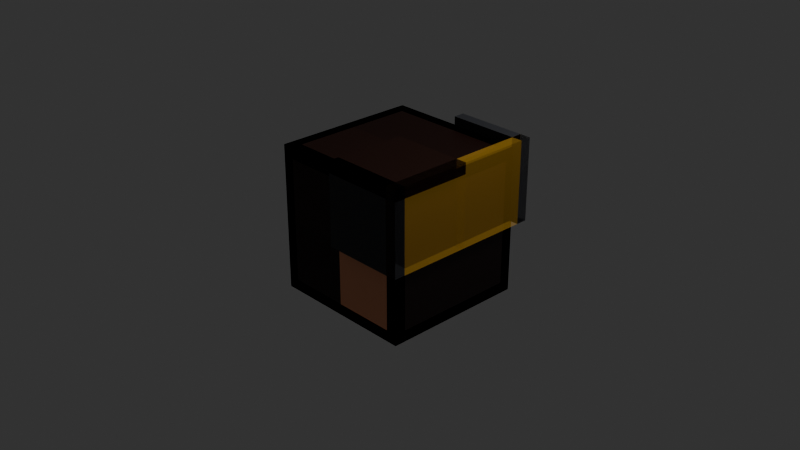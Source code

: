 # Source: Alpha_Selector.blend  (saved by Blender 4.3.32; exported with 4.5.12 LTS)
import bpy
from mathutils import Matrix  # noqa: F401  (used for matrix-valued properties, if any)

bpy.ops.wm.read_factory_settings(use_empty=True)
scene = bpy.context.scene
scene.name = 'Scene'

# ---- collections
col_collection = bpy.data.collections.new('Collection'); scene.collection.children.link(col_collection)

# ---- images (referenced by path relative to the original .blend; pixels are not part of the script)
import os
ASSET_DIR = os.environ.get("B2B_ASSET_DIR", "")  # directory of the original .blend (textures are referenced by path, not embedded)
HERE = os.path.dirname(os.path.abspath(__file__))  # packed textures are extracted next to this script under _unpacked/

def load_image(name, relpath, width, height, colorspace="sRGB"):
    """Load a texture the original file referenced (path relative to the .blend, or extracted next to this script)."""
    p = next((c for c in (os.path.join(HERE, relpath), os.path.join(ASSET_DIR, relpath)) if relpath and os.path.exists(c)), "")
    if p:
        img = bpy.data.images.load(p, check_existing=True)
        img.name = name
    else:  # same state as the original file: an image datablock whose file is absent (Cycles renders it pink)
        img = bpy.data.images.new(name, width, height)
        img.source = "FILE"
        img.filepath = "//" + (relpath or name)
    img.colorspace_settings.name = colorspace
    return img
img_test_skin = load_image('test_skin', '_unpacked/848509523cfa6a1d.d7a3b55c.png', 64, 64, 'sRGB')

# ---- materials (node trees are filled in below, after node groups)
mat_skin = bpy.data.materials.new('skin')

# ---- node groups
ng_extrude_uv_fixer = bpy.data.node_groups.new('Extrude UV Fixer', 'ShaderNodeTree')
_s = ng_extrude_uv_fixer.interface.new_socket(name='Result', in_out='OUTPUT', socket_type='NodeSocketVector')
_s = ng_extrude_uv_fixer.interface.new_socket(name='Vector', in_out='INPUT', socket_type='NodeSocketVector')
_s.hide_value = True
_N = ng_extrude_uv_fixer.nodes; _L = ng_extrude_uv_fixer.links
n0 = _N.new('NodeGroupOutput'); n0.name = 'Group Output'; n0.location = (600, -14)
n1 = _N.new('NodeGroupInput'); n1.name = 'Group Input'; n1.location = (-444, 0)
n2 = _N.new('ShaderNodeAttribute'); n2.name = 'Attribute'; n2.location = (11, -49)
n2.attribute_name = 'UVFix'
n3 = _N.new('ShaderNodeAttribute'); n3.name = 'Attribute.001'; n3.location = (-428, 195)
n3.attribute_name = 'testi'
n4 = _N.new('ShaderNodeMix'); n4.name = 'Mix'; n4.location = (395, -13)
n4.data_type = 'VECTOR'
n5 = _N.new('ShaderNodeInvert'); n5.name = 'Invert Color'; n5.location = (8, 68)
n6 = _N.new('ShaderNodeMix'); n6.name = 'Mix.001'; n6.location = (16, -234)
n6.data_type = 'VECTOR'
n7 = _N.new('ShaderNodeTexCoord'); n7.name = 'Texture Coordinate'; n7.location = (-214, -381)
n8 = _N.new('ShaderNodeMath'); n8.name = 'Math.033'; n8.location = (-212, -204)
n8.operation = 'COMPARE'
n8.inputs[1].default_value = 0.0
n8.inputs[2].default_value = 0.0
_L.new(n3.outputs[2], n5.inputs[1])
_L.new(n5.outputs[0], n4.inputs[0])
_L.new(n4.outputs[1], n0.inputs[0])
_L.new(n6.outputs[1], n4.inputs[5])
_L.new(n2.outputs[1], n4.inputs[4])
_L.new(n7.outputs[2], n6.inputs[5])
_L.new(n8.outputs[0], n6.inputs[0])
_L.new(n1.outputs[0], n6.inputs[4])
_L.new(n1.outputs[0], n8.inputs[0])
n0.is_active_output = True
ng_gn_alpha_detect = bpy.data.node_groups.new('GN_Alpha Detect', 'GeometryNodeTree')
_s = ng_gn_alpha_detect.interface.new_socket(name='Boolean', in_out='OUTPUT', socket_type='NodeSocketBool')
_s = ng_gn_alpha_detect.interface.new_socket(name='Image', in_out='INPUT', socket_type='NodeSocketImage')
_s = ng_gn_alpha_detect.interface.new_socket(name='Name', in_out='INPUT', socket_type='NodeSocketString')
_s.default_value = 'UVMap'
_s = ng_gn_alpha_detect.interface.new_socket(name='Switch', in_out='INPUT', socket_type='NodeSocketBool')
_s = ng_gn_alpha_detect.interface.new_socket(name='Custom?', in_out='INPUT', socket_type='NodeSocketBool')
_s = ng_gn_alpha_detect.interface.new_socket(name='Custom', in_out='INPUT', socket_type='NodeSocketVector')
_N = ng_gn_alpha_detect.nodes; _L = ng_gn_alpha_detect.links
n0 = _N.new('NodeGroupOutput'); n0.name = 'Group Output'; n0.location = (629, 92)
n1 = _N.new('NodeGroupInput'); n1.name = 'Group Input'; n1.location = (30, -163)
n2 = _N.new('GeometryNodeImageTexture'); n2.name = 'Изображение-текстура'; n2.location = (1332, -67)
n2.width = 235
n2.interpolation = 'Closest'
n3 = _N.new('FunctionNodeBooleanMath'); n3.name = 'Boolean Math'; n3.location = (1626, -115)
n3.operation = 'NOT'
n4 = _N.new('NodeReroute'); n4.name = 'Reroute.016'; n4.location = (1292, -291)
n4.width = 16
n4.socket_idname = 'NodeSocketInt'
n5 = _N.new('GeometryNodeInputNamedAttribute'); n5.name = 'Named Attribute'; n5.location = (879, -47)
n5.data_type = 'FLOAT_VECTOR'
n6 = _N.new('GeometryNodeSwitch'); n6.name = 'Switch'; n6.location = (1270, -306)
n6.input_type = 'INT'
n6.inputs[1].default_value = 0
n7 = _N.new('NodeReroute'); n7.name = 'Reroute.015'; n7.location = (1411, -293)
n7.width = 16
n7.socket_idname = 'NodeSocketInt'
n8 = _N.new('NodeFrame'); n8.name = 'Frame.002'; n8.location = (-1210, 205)
n8.label = 'Alpha Selector'
n8.width = 1796
n9 = _N.new('GeometryNodeInputSceneTime'); n9.name = 'Scene Time.001'; n9.location = (466, -567)
n10 = _N.new('ShaderNodeMath'); n10.name = 'Math'; n10.location = (640, -511)
n10.operation = 'MODULO'
n11 = _N.new('GeometryNodeSwitch'); n11.name = 'Switch.001'; n11.location = (1079, -434)
n11.input_type = 'INT'
n12 = _N.new('ShaderNodeMath'); n12.name = 'Math.001'; n12.location = (858, -481)
n12.operation = 'COMPARE'
n12.inputs[1].default_value = 0.0
n13 = _N.new('GeometryNodeSwitch'); n13.name = 'Switch.002'; n13.location = (1091, -40)
n13.input_type = 'VECTOR'
n14 = _N.new('NodeReroute'); n14.name = 'Reroute'; n14.location = (1292, -242)
n14.width = 16
n14.socket_idname = 'NodeSocketInt'
n15 = _N.new('GeometryNodeImageInfo'); n15.name = 'Image Info'; n15.location = (282, -351)
n16 = _N.new('NodeReroute'); n16.name = 'Reroute.001'; n16.location = (990, -457)
n16.width = 16
n16.socket_idname = 'NodeSocketInt'
n17 = _N.new('FunctionNodeBooleanMath'); n17.name = 'Boolean Math.001'; n17.location = (1035, -283)
n17.operation = 'OR'
n18 = _N.new('ShaderNodeMath'); n18.name = 'Math.002'; n18.location = (852, -379)
n18.hide = True
n18.operation = 'GREATER_THAN'
n18.inputs[1].default_value = 0.0
n1.parent = n8
n2.parent = n8
n3.parent = n8
n4.parent = n8
n5.parent = n8
n6.parent = n8
n7.parent = n8
n9.parent = n8
n10.parent = n8
n11.parent = n8
n12.parent = n8
n13.parent = n8
n14.parent = n8
n15.parent = n8
n16.parent = n8
n17.parent = n8
n18.parent = n8
_L.new(n7.outputs[0], n4.inputs[0])
_L.new(n14.outputs[0], n2.inputs[2])
_L.new(n2.outputs[1], n3.inputs[0])
_L.new(n6.outputs[0], n7.inputs[0])
_L.new(n1.outputs[0], n2.inputs[0])
_L.new(n17.outputs[0], n6.inputs[0])
_L.new(n1.outputs[1], n5.inputs[0])
_L.new(n3.outputs[0], n0.inputs[0])
_L.new(n9.outputs[1], n10.inputs[0])
_L.new(n10.outputs[0], n11.inputs[1])
_L.new(n12.outputs[0], n11.inputs[0])
_L.new(n10.outputs[0], n12.inputs[0])
_L.new(n11.outputs[0], n6.inputs[2])
_L.new(n5.outputs[0], n13.inputs[1])
_L.new(n1.outputs[3], n13.inputs[0])
_L.new(n1.outputs[4], n13.inputs[2])
_L.new(n4.outputs[0], n14.inputs[0])
_L.new(n13.outputs[0], n2.inputs[1])
_L.new(n1.outputs[0], n15.inputs[0])
_L.new(n16.outputs[0], n11.inputs[2])
_L.new(n15.outputs[3], n10.inputs[1])
_L.new(n15.outputs[3], n16.inputs[0])
_L.new(n1.outputs[2], n17.inputs[0])
_L.new(n18.outputs[0], n17.inputs[1])
_L.new(n15.outputs[3], n18.inputs[0])
n0.is_active_output = True
ng_gn_detectres = bpy.data.node_groups.new('GN_DetectRes', 'GeometryNodeTree')
_s = ng_gn_detectres.interface.new_socket(name='Geometry', in_out='OUTPUT', socket_type='NodeSocketGeometry')
_s = ng_gn_detectres.interface.new_socket(name='Geometry', in_out='INPUT', socket_type='NodeSocketGeometry')
_s = ng_gn_detectres.interface.new_socket(name='Image', in_out='INPUT', socket_type='NodeSocketImage')
_s.default_value = None
ng_gn_detectres.is_modifier = True
_N = ng_gn_detectres.nodes; _L = ng_gn_detectres.links
n0 = _N.new('NodeGroupInput'); n0.name = 'Group Input'; n0.location = (184, 73)
n1 = _N.new('NodeGroupOutput'); n1.name = 'Group Output'; n1.location = (989, 13)
n2 = _N.new('GeometryNodeImageInfo'); n2.name = 'Image Info'; n2.location = (-1181, -111)
n3 = _N.new('FunctionNodeCompare'); n3.name = 'Compare'; n3.location = (-414, -193)
n3.operation = 'EQUAL'
n3.data_type = 'INT'
n3.inputs[3].default_value = 8
n4 = _N.new('FunctionNodeCompare'); n4.name = 'Compare.001'; n4.location = (-425, -407)
n4.operation = 'EQUAL'
n4.data_type = 'INT'
n4.inputs[3].default_value = 16
n5 = _N.new('GeometryNodeSubdivideMesh'); n5.name = 'Subdivide Mesh.001'; n5.location = (513, 94)
n6 = _N.new('GeometryNodeSwitch'); n6.name = 'Switch'; n6.location = (-98, -187)
n6.input_type = 'INT'
n6.inputs[1].default_value = 0
n6.inputs[2].default_value = 3
n7 = _N.new('GeometryNodeSwitch'); n7.name = 'Switch.001'; n7.location = (-93, -336)
n7.input_type = 'INT'
n7.inputs[2].default_value = 4
n8 = _N.new('GeometryNodeSwitch'); n8.name = 'Switch.002'; n8.location = (-89, -494)
n8.input_type = 'INT'
n8.inputs[2].default_value = 5
n9 = _N.new('FunctionNodeCompare'); n9.name = 'Compare.002'; n9.location = (-427, -592)
n9.operation = 'EQUAL'
n9.data_type = 'INT'
n9.inputs[3].default_value = 32
n10 = _N.new('GeometryNodeSwitch'); n10.name = 'Switch.003'; n10.location = (-93, -657)
n10.input_type = 'INT'
n10.inputs[2].default_value = 6
n11 = _N.new('FunctionNodeCompare'); n11.name = 'Compare.003'; n11.location = (-420, -769)
n11.operation = 'EQUAL'
n11.data_type = 'INT'
n11.inputs[3].default_value = 64
n12 = _N.new('NodeGroupInput'); n12.name = 'Group Input.001'; n12.location = (-2864, -209)
n13 = _N.new('GeometryNodeSwitch'); n13.name = 'Switch.004'; n13.location = (-96, -818)
n13.input_type = 'INT'
n13.inputs[2].default_value = 7
n14 = _N.new('FunctionNodeCompare'); n14.name = 'Compare.004'; n14.location = (-424, -938)
n14.operation = 'EQUAL'
n14.data_type = 'INT'
n14.inputs[3].default_value = 128
n15 = _N.new('FunctionNodeCompare'); n15.name = 'Compare.005'; n15.location = (-428, -1120)
n15.operation = 'EQUAL'
n15.data_type = 'INT'
n15.inputs[3].default_value = 256
n16 = _N.new('GeometryNodeSwitch'); n16.name = 'Switch.005'; n16.location = (-104, -1029)
n16.input_type = 'INT'
n16.inputs[2].default_value = 8
n17 = _N.new('FunctionNodeCompare'); n17.name = 'Compare.006'; n17.location = (-434, -1308)
n17.operation = 'EQUAL'
n17.data_type = 'INT'
n17.inputs[3].default_value = 512
n18 = _N.new('GeometryNodeSwitch'); n18.name = 'Switch.006'; n18.location = (-111, -1202)
n18.input_type = 'INT'
n18.inputs[2].default_value = 9
n19 = _N.new('GeometryNodeInputSceneTime'); n19.name = 'Scene Time'; n19.location = (-2268, -540)
n20 = _N.new('ShaderNodeMath'); n20.name = 'Math'; n20.location = (-2068, -518)
n20.operation = 'MODULO'
n21 = _N.new('GeometryNodeSwitch'); n21.name = 'Switch.007'; n21.location = (-1663, -463)
n21.input_type = 'INT'
n22 = _N.new('ShaderNodeMath'); n22.name = 'Math.001'; n22.location = (-1866, -353)
n22.operation = 'COMPARE'
n22.inputs[1].default_value = 0.0
n23 = _N.new('GeometryNodeSwitch'); n23.name = 'Switch.008'; n23.location = (-1379, -248)
n23.input_type = 'INT'
n23.inputs[1].default_value = 0
n24 = _N.new('ShaderNodeMath'); n24.name = 'Math.003'; n24.location = (-2253, -670)
n24.operation = 'DIVIDE'
n25 = _N.new('GeometryNodeImageInfo'); n25.name = 'Image Info.001'; n25.location = (-2621, -802)
n26 = _N.new('ShaderNodeMath'); n26.name = 'Math.004'; n26.location = (-1664, -722)
n26.operation = 'LESS_THAN'
n27 = _N.new('ShaderNodeClamp'); n27.name = 'Clamp'; n27.location = (488, 94)
n27.inputs[2].default_value = 11.0
_L.new(n2.outputs[0], n3.inputs[2])
_L.new(n0.outputs[0], n5.inputs[0])
_L.new(n5.outputs[0], n1.inputs[0])
_L.new(n3.outputs[0], n6.inputs[0])
_L.new(n6.outputs[0], n7.inputs[1])
_L.new(n4.outputs[0], n7.inputs[0])
_L.new(n7.outputs[0], n8.inputs[1])
_L.new(n2.outputs[0], n4.inputs[2])
_L.new(n2.outputs[0], n9.inputs[2])
_L.new(n9.outputs[0], n8.inputs[0])
_L.new(n2.outputs[0], n11.inputs[2])
_L.new(n11.outputs[0], n10.inputs[0])
_L.new(n12.outputs[1], n2.inputs[0])
_L.new(n2.outputs[0], n14.inputs[2])
_L.new(n14.outputs[0], n13.inputs[0])
_L.new(n10.outputs[0], n13.inputs[1])
_L.new(n2.outputs[0], n15.inputs[2])
_L.new(n15.outputs[0], n16.inputs[0])
_L.new(n13.outputs[0], n16.inputs[1])
_L.new(n17.outputs[0], n18.inputs[0])
_L.new(n2.outputs[0], n17.inputs[2])
_L.new(n16.outputs[0], n18.inputs[1])
_L.new(n8.outputs[0], n10.inputs[1])
_L.new(n19.outputs[1], n20.inputs[0])
_L.new(n20.outputs[0], n21.inputs[1])
_L.new(n22.outputs[0], n21.inputs[0])
_L.new(n20.outputs[0], n22.inputs[0])
_L.new(n23.outputs[0], n2.inputs[1])
_L.new(n21.outputs[0], n23.inputs[2])
_L.new(n24.outputs[0], n21.inputs[2])
_L.new(n24.outputs[0], n20.inputs[1])
_L.new(n12.outputs[1], n25.inputs[0])
_L.new(n25.outputs[0], n26.inputs[0])
_L.new(n25.outputs[1], n26.inputs[1])
_L.new(n26.outputs[0], n23.inputs[0])
_L.new(n25.outputs[1], n24.inputs[0])
_L.new(n25.outputs[0], n24.inputs[1])
_L.new(n27.outputs[0], n5.inputs[1])
n1.is_active_output = True
ng_alpha_selector = bpy.data.node_groups.new('Alpha Selector', 'GeometryNodeTree')
_s = ng_alpha_selector.interface.new_socket(name='Геометрия', in_out='OUTPUT', socket_type='NodeSocketGeometry')
_s = ng_alpha_selector.interface.new_socket(name='Geometry', in_out='INPUT', socket_type='NodeSocketGeometry')
ng_alpha_selector.interface.new_panel('Main')
_s = ng_alpha_selector.interface.new_socket(name='Extrude', in_out='INPUT', socket_type='NodeSocketBool')
_s.default_value = True
_s = ng_alpha_selector.interface.new_socket(name='Extrude Offset', in_out='INPUT', socket_type='NodeSocketFloat')
_s.subtype = 'DISTANCE'
_s.default_value = -0.15
_s.force_non_field = True
_s = ng_alpha_selector.interface.new_socket(name='Auto Detect Subdivision', in_out='INPUT', socket_type='NodeSocketBool')
_s.description = 'On if is not a skin'
_s = ng_alpha_selector.interface.new_socket(name='Subdivide', in_out='INPUT', socket_type='NodeSocketInt')
_s.default_value = 3
_s.min_value = 0
_s.max_value = 6
_s = ng_alpha_selector.interface.new_socket(name='Texture', in_out='INPUT', socket_type='NodeSocketImage')
_s = ng_alpha_selector.interface.new_socket(name='UV Map', in_out='INPUT', socket_type='NodeSocketString')
_s.default_value = 'UVMap'
ng_alpha_selector.interface.new_panel('Advanced')
_s = ng_alpha_selector.interface.new_socket(name='Merging', in_out='INPUT', socket_type='NodeSocketFloat')
_s.subtype = 'DISTANCE'
_s.default_value = 0.01
_s.min_value = 0.0
_s.max_value = 1.0
_s = ng_alpha_selector.interface.new_socket(name='Individual', in_out='INPUT', socket_type='NodeSocketBool')
_s.default_value = True
_s = ng_alpha_selector.interface.new_socket(name='Vertex Group', in_out='INPUT', socket_type='NodeSocketString')
ng_alpha_selector.is_modifier = True
_N = ng_alpha_selector.nodes; _L = ng_alpha_selector.links
n0 = _N.new('GeometryNodeDeleteGeometry'); n0.name = 'Delete Geometry'; n0.location = (680, -254)
n0.domain = 'FACE'
n1 = _N.new('NodeReroute'); n1.name = 'Перенаправление'; n1.location = (960, -500)
n1.width = 16
n1.socket_idname = 'NodeSocketGeometry'
n2 = _N.new('NodeReroute'); n2.name = 'Перенаправление.004'; n2.location = (-838, -316)
n2.width = 16
n2.socket_idname = 'NodeSocketFloatDistance'
n3 = _N.new('NodeReroute'); n3.name = 'Перенаправление.005'; n3.location = (-575, -291)
n3.width = 16
n3.socket_idname = 'NodeSocketBool'
n4 = _N.new('NodeGroupOutput'); n4.name = 'Выход группы'; n4.location = (2652, -239)
n5 = _N.new('NodeGroupInput'); n5.name = 'Вход группы'; n5.location = (-1405, -63)
n6 = _N.new('GeometryNodeFlipFaces'); n6.name = 'Flip Faces'; n6.location = (1727, -290)
n7 = _N.new('GeometryNodeMergeByDistance'); n7.name = 'Объединить по расстоянию'; n7.location = (2169, -328)
n8 = _N.new('GeometryNodeJoinGeometry'); n8.name = 'Join Geometry'; n8.location = (1540, -339)
n8.hide = True
n9 = _N.new('GeometryNodeExtrudeMesh'); n9.name = 'Extrude Mesh'; n9.location = (1026, -235)
n10 = _N.new('NodeGroupInput'); n10.name = 'Вход группы.001'; n10.location = (-372, 390)
n11 = _N.new('GeometryNodeFlipFaces'); n11.name = 'Flip Faces.001'; n11.location = (1270, -442)
n12 = _N.new('FunctionNodeBooleanMath'); n12.name = 'Boolean Math.001'; n12.location = (1273, -568)
n12.operation = 'NOT'
n13 = _N.new('GeometryNodeSwitch'); n13.name = 'Switch.001'; n13.location = (2398, -238)
n14 = _N.new('NodeReroute'); n14.name = 'Reroute'; n14.location = (1374, -206)
n14.width = 16
n14.socket_idname = 'NodeSocketGeometry'
n15 = _N.new('NodeReroute'); n15.name = 'Reroute.001'; n15.location = (2334, -201)
n15.width = 16
n15.socket_idname = 'NodeSocketGeometry'
n16 = _N.new('NodeGroupInput'); n16.name = 'Вход группы.002'; n16.location = (1928, -232)
n17 = _N.new('GeometryNodeInputNamedAttribute'); n17.name = 'Named Attribute.001'; n17.location = (30, -110)
n17.hide = True
n17.data_type = 'FLOAT_VECTOR'
n18 = _N.new('GeometryNodeInputNamedAttribute'); n18.name = 'Named Attribute.002'; n18.location = (559, -95)
n19 = _N.new('NodeGroupInput'); n19.name = 'Group Input'; n19.location = (378, -164)
n20 = _N.new('GeometryNodeStoreNamedAttribute'); n20.name = 'Store Named Attribute.001'; n20.location = (246, -78)
n20.hide = True
n20.data_type = 'FLOAT_VECTOR'
n20.domain = 'FACE'
n20.inputs[2].default_value = 'UVFix'
n21 = _N.new('GeometryNodeStoreNamedAttribute'); n21.name = 'Store Named Attribute.002'; n21.location = (431, -78)
n21.hide = True
n21.data_type = 'BOOLEAN'
n21.inputs[2].default_value = 'alpha'
n22 = _N.new('NodeFrame'); n22.name = 'Frame'; n22.location = (205, 220)
n22.label = 'Auto Extrude'
n22.width = 2822
n23 = _N.new('NodeFrame'); n23.name = 'Frame.003'; n23.location = (30, -270)
n23.label = 'UV Fixer'
n23.width = 601
n24 = _N.new('NodeReroute'); n24.name = 'Reroute.008'; n24.location = (956, -204)
n24.width = 16
n24.socket_idname = 'NodeSocketGeometry'
n25 = _N.new('GeometryNodeGroup'); n25.name = 'Group'; n25.location = (-172, 436)
n25.node_tree = ng_gn_alpha_detect
n25.inputs[2].default_value = False
n25.inputs[3].default_value = False
n25.inputs[4].default_value = (0.0, 0.0, 0.0)
n26 = _N.new('GeometryNodeGroup'); n26.name = 'Group.001'; n26.location = (31, -248)
n26.node_tree = ng_gn_detectres
n27 = _N.new('GeometryNodeSwitch'); n27.name = 'Switch'; n27.location = (274, -170)
n28 = _N.new('GeometryNodeSubdivideMesh'); n28.name = 'Subdivide Mesh'; n28.location = (30, -123)
n29 = _N.new('NodeGroupInput'); n29.name = 'Group Input.002'; n29.location = (31, -40)
n30 = _N.new('NodeFrame'); n30.name = 'Frame.002'; n30.location = (-463, 238)
n30.label = 'Subdive'
n30.width = 444
n31 = _N.new('GeometryNodeStoreNamedAttribute'); n31.name = 'Store Named Attribute.003'; n31.location = (34, -45)
n31.hide = True
n31.inputs[2].default_value = 'testi'
n31.inputs[3].default_value = 1.0
n32 = _N.new('ShaderNodeMix'); n32.name = 'Mix'; n32.location = (750, -40)
n32.inputs[2].default_value = 1.0
n33 = _N.new('NodeReroute'); n33.name = 'Reroute.002'; n33.location = (2295, -268)
n33.width = 16
n33.socket_idname = 'NodeSocketBool'
n34 = _N.new('ShaderNodeClamp'); n34.name = 'Clamp'; n34.location = (5, -123)
n34.inputs[2].default_value = 11.0
n0.parent = n22
n1.parent = n22
n4.parent = n22
n6.parent = n22
n7.parent = n22
n8.parent = n22
n9.parent = n22
n11.parent = n22
n12.parent = n22
n13.parent = n22
n14.parent = n22
n15.parent = n22
n16.parent = n22
n17.parent = n23
n18.parent = n22
n19.parent = n22
n20.parent = n23
n21.parent = n23
n23.parent = n22
n24.parent = n22
n26.parent = n30
n27.parent = n30
n28.parent = n30
n29.parent = n30
n31.parent = n23
n32.parent = n22
n33.parent = n22
n34.parent = n30
_L.new(n25.outputs[0], n0.inputs[1])
_L.new(n21.outputs[0], n0.inputs[0])
_L.new(n11.outputs[0], n8.inputs[0])
_L.new(n2.outputs[0], n9.inputs[3])
_L.new(n3.outputs[0], n9.inputs[4])
_L.new(n0.outputs[0], n1.inputs[0])
_L.new(n5.outputs[2], n2.inputs[0])
_L.new(n5.outputs[8], n3.inputs[0])
_L.new(n6.outputs[0], n7.inputs[0])
_L.new(n1.outputs[0], n11.inputs[0])
_L.new(n7.outputs[0], n13.inputs[2])
_L.new(n24.outputs[0], n14.inputs[0])
_L.new(n14.outputs[0], n15.inputs[0])
_L.new(n15.outputs[0], n13.inputs[1])
_L.new(n33.outputs[0], n13.inputs[0])
_L.new(n13.outputs[0], n4.inputs[0])
_L.new(n0.outputs[0], n9.inputs[0])
_L.new(n5.outputs[6], n17.inputs[0])
_L.new(n8.outputs[0], n6.inputs[0])
_L.new(n31.outputs[0], n20.inputs[0])
_L.new(n17.outputs[0], n20.inputs[3])
_L.new(n20.outputs[0], n21.inputs[0])
_L.new(n25.outputs[0], n21.inputs[3])
_L.new(n0.outputs[0], n24.inputs[0])
_L.new(n10.outputs[5], n25.inputs[0])
_L.new(n5.outputs[5], n26.inputs[1])
_L.new(n26.outputs[0], n27.inputs[2])
_L.new(n28.outputs[0], n27.inputs[1])
_L.new(n29.outputs[3], n27.inputs[0])
_L.new(n5.outputs[0], n26.inputs[0])
_L.new(n5.outputs[0], n28.inputs[0])
_L.new(n27.outputs[0], n31.inputs[0])
_L.new(n19.outputs[9], n18.inputs[0])
_L.new(n10.outputs[6], n25.inputs[1])
_L.new(n18.outputs[1], n32.inputs[0])
_L.new(n18.outputs[0], n32.inputs[3])
_L.new(n32.outputs[0], n9.inputs[1])
_L.new(n9.outputs[0], n8.inputs[0])
_L.new(n12.outputs[0], n6.inputs[1])
_L.new(n16.outputs[7], n7.inputs[2])
_L.new(n16.outputs[1], n33.inputs[0])
_L.new(n2.outputs[0], n12.inputs[0])
_L.new(n34.outputs[0], n28.inputs[1])
n4.is_active_output = True

# ---- material node trees
mat_skin.use_nodes = True; mat_skin.node_tree.nodes.clear()
_N = mat_skin.node_tree.nodes; _L = mat_skin.node_tree.links
n0 = _N.new('ShaderNodeBsdfPrincipled'); n0.name = 'Principled BSDF'; n0.location = (10, 300)
n1 = _N.new('ShaderNodeOutputMaterial'); n1.name = 'Material Output'; n1.location = (300, 300)
n2 = _N.new('ShaderNodeTexImage'); n2.name = 'Image Texture'; n2.location = (-280, 280)
n2.image = img_test_skin
n2.interpolation = 'Closest'
n3 = _N.new('ShaderNodeGroup'); n3.name = 'Group'; n3.location = (-466, 58)
n3.node_tree = ng_extrude_uv_fixer
n3.inputs[0].default_value = (0.0, 0.0, 0.0)
_L.new(n0.outputs[0], n1.inputs[0])
_L.new(n2.outputs[0], n0.inputs[0])
_L.new(n3.outputs[0], n2.inputs[0])
_L.new(n2.outputs[1], n0.inputs[4])
n1.is_active_output = True

# ---- world
world_world = bpy.data.worlds.new('World'); scene.world = world_world
world_world.use_nodes = True; world_world.node_tree.nodes.clear()
_N = world_world.node_tree.nodes; _L = world_world.node_tree.links
n0 = _N.new('ShaderNodeOutputWorld'); n0.name = 'World Output'; n0.location = (300, 300)
n1 = _N.new('ShaderNodeBackground'); n1.name = 'Background'; n1.location = (10, 300)
n1.inputs[0].default_value = (0.05088, 0.05088, 0.05088, 1.0)
_L.new(n1.outputs[0], n0.inputs[0])
n0.is_active_output = True
world_world.color = (0.05088, 0.05088, 0.05088)
world_world.use_sun_shadow = False
world_world.sun_shadow_jitter_overblur = 0.0

# ---- cameras
cam_camera = bpy.data.cameras.new('Camera')
cam_camera.clip_end = 100.0
cam_camera.ortho_scale = 7.314

# ---- lights
light_light = bpy.data.lights.new('Light', 'POINT')
light_light.transmission_factor = 0.0
light_light.use_soft_falloff = False
light_light.energy = 1000.0
light_light.shadow_soft_size = 1.0
light_light.shadow_maximum_resolution = 0.002
light_light.use_absolute_resolution = True

# ---- meshes
me_cube_002 = bpy.data.meshes.new('Cube.002')
me_cube_002.from_pydata([(-1.0, -1.0, -1.0), (-1.0, -1.0, 1.0), (-1.0, 1.0, -1.0), (-1.0, 1.0, 1.0), (1.0, -1.0, -1.0), (1.0, -1.0, 1.0), (1.0, 1.0, -1.0), (1.0, 1.0, 1.0), (-1.125, -1.125, -1.125), (-1.125, -1.125, 1.125), (-1.125, 1.125, -1.125), (-1.125, 1.125, 1.125), (1.125, -1.125, -1.125), (1.125, -1.125, 1.125), (1.125, 1.125, -1.125), (1.125, 1.125, 1.125)], [], [(0, 1, 3, 2), (2, 3, 7, 6), (6, 7, 5, 4), (4, 5, 1, 0), (2, 6, 4, 0), (7, 3, 1, 5), (8, 9, 11, 10), (10, 11, 15, 14), (14, 15, 13, 12), (12, 13, 9, 8), (10, 14, 12, 8), (15, 11, 9, 13)])
_uv = me_cube_002.uv_layers.new(name='UVMap')
_uv.uv.foreach_set('vector', [0.375, 0.75, 0.375, 0.875, 0.5, 0.875, 0.5, 0.75, 0.375, 0.75, 0.375, 0.875, 0.25, 0.875, 0.25, 0.75, 0.25, 0.75, 0.25, 0.875, 0.125, 0.875, 0.125, 0.75, 0.125, 0.75, 0.125, 0.875, 0.0, 0.875, 0.0, 0.75, 0.375, 1.0, 0.375, 0.875, 0.25, 0.875, 0.25, 1.0, 0.25, 0.875, 0.25, 1.0, 0.125, 1.0, 0.125, 0.875, 0.875, 0.75, 0.875, 0.875, 1.0, 0.875, 1.0, 0.75, 0.875, 0.75, 0.875, 0.875, 0.75, 0.875, 0.75, 0.75, 0.75, 0.75, 0.75, 0.875, 0.625, 0.875, 0.625, 0.75, 0.625, 0.75, 0.625, 0.875, 0.5, 0.875, 0.5, 0.75, 0.875, 1.0, 0.875, 0.875, 0.75, 0.875, 0.75, 1.0, 0.75, 0.875, 0.75, 1.0, 0.625, 1.0, 0.625, 0.875])
me_cube_002.materials.append(mat_skin)
me_cube_002.update()

# ---- objects
ob_light = bpy.data.objects.new('Light', light_light)
ob_camera = bpy.data.objects.new('Camera', cam_camera)
ob_cube_001 = bpy.data.objects.new('Cube.001', me_cube_002)

# ---- transforms, parenting, visibility, modifiers, constraints
ob_light.location = (4.076, 1.005, 5.904)
ob_light.rotation_euler = (0.6503, 0.05522, 1.866)
ob_light.lock_rotations_4d = False
ob_light.empty_display_type = 'ARROWS'
ob_light.color = (0.0, 0.0, 0.0, 0.0)
ob_light.lineart.crease_threshold = 0.0
ob_camera.location = (7.359, -6.926, 4.958)
ob_camera.rotation_euler = (1.109, 0.0, 0.8149)
ob_camera.lock_rotations_4d = False
ob_camera.empty_display_type = 'ARROWS'
ob_camera.color = (0.0, 0.0, 0.0, 0.0)
ob_camera.display_type = 'WIRE'
ob_camera.lineart.crease_threshold = 0.0
ob_cube_001.location = (0.0, 0.0, 0.0)
ob_cube_001.scale = (0.8, 0.8, 0.8)
_vg = ob_cube_001.vertex_groups.new(name='Group')
_m = ob_cube_001.modifiers.new('Alpha Selector', 'NODES')
_m.node_group = ng_alpha_selector
_gi = [s.identifier for s in ng_alpha_selector.interface.items_tree if s.item_type == 'SOCKET' and s.in_out == 'INPUT']
_m[_gi[5]] = img_test_skin  # 'Texture'

# ---- collection membership
col_collection.objects.link(ob_light)
col_collection.objects.link(ob_camera)
col_collection.objects.link(ob_cube_001)

# ---- scene / render settings (as saved in the file)
scene.camera = ob_camera
scene.frame_start = 0; scene.frame_end = 250; scene.frame_set(123)
scene.render.engine = 'CYCLES'
scene.render.image_settings.file_format = 'FFMPEG'
scene.render.image_settings.color_mode = 'RGB'
scene.render.image_settings.exr_codec = 'DWAA'
scene.render.resolution_x = 2560
scene.render.resolution_y = 1440
scene.render.preview_pixel_size = '2'
scene.render.fps = 30
scene.render.use_motion_blur = True
scene.render.simplify_subdivision = 0
scene.render.use_persistent_data = True
scene.cycles.denoising_use_gpu = True
scene.cycles.samples = 128
scene.cycles.adaptive_min_samples = 20
scene.cycles.caustics_reflective = False
scene.cycles.caustics_refractive = False
scene.cycles.volume_bounces = 4
scene.cycles.use_camera_cull = True
scene.cycles.use_distance_cull = True
scene.cycles.use_auto_tile = False
scene.eevee.taa_samples = 64
scene.eevee.use_volumetric_shadows = True
scene.eevee.use_gtao = True
scene.eevee.shadow_step_count = 16
scene.eevee.use_overscan = True
scene.eevee.overscan_size = 10.0
scene.eevee.ray_tracing_options.trace_max_roughness = 0.0
scene.eevee.use_raytracing = True
scene.view_settings.look = 'AgX - Medium High Contrast'
bpy.context.view_layer.update()

